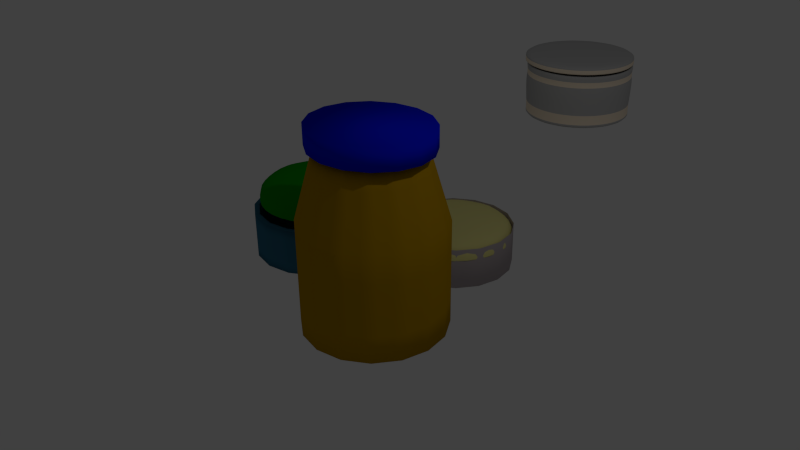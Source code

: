 # Source: containers.blend  (saved by Blender 2.73.0; exported with 4.5.12 LTS)
import bpy
from mathutils import Matrix  # noqa: F401  (used for matrix-valued properties, if any)

bpy.ops.wm.read_factory_settings(use_empty=True)
scene = bpy.context.scene
scene.name = 'Scene'

# ---- collections
col_collection_1 = bpy.data.collections.new('Collection 1'); scene.collection.children.link(col_collection_1)

# ---- materials (node trees are filled in below, after node groups)
mat_material_007 = bpy.data.materials.new('Material.007')
mat_material_007.alpha_threshold = 0.0
mat_material_007.use_transparent_shadow = False
mat_material_007.diffuse_color = (0.9551, 0.8144, 0.6392, 1.0)
mat_material_007.roughness = 0.5
mat_material_007.specular_intensity = 1.0
mat_material_008 = bpy.data.materials.new('Material.008')
mat_material_008.alpha_threshold = 0.0
mat_material_008.use_transparent_shadow = False
mat_material_008.diffuse_color = (0.5071, 0.5071, 0.5071, 1.0)
mat_material_008.roughness = 0.5
mat_material_006 = bpy.data.materials.new('Material.006')
mat_material_006.alpha_threshold = 0.0
mat_material_006.use_transparent_shadow = False
mat_material_006.diffuse_color = (0.8, 0.7467, 0.2822, 1.0)
mat_material_006.roughness = 0.5
mat_material_005 = bpy.data.materials.new('Material.005')
mat_material_005.alpha_threshold = 0.0
mat_material_005.use_transparent_shadow = False
mat_material_005.diffuse_color = (0.4969, 0.4381, 0.4515, 1.0)
mat_material_005.roughness = 0.5
mat_material_004 = bpy.data.materials.new('Material.004')
mat_material_004.alpha_threshold = 0.0
mat_material_004.use_transparent_shadow = False
mat_material_004.diffuse_color = (0.003961, 0.281, 0.0, 1.0)
mat_material_004.roughness = 0.5
mat_material_003 = bpy.data.materials.new('Material.003')
mat_material_003.alpha_threshold = 0.0
mat_material_003.use_transparent_shadow = False
mat_material_003.diffuse_color = (0.03478, 0.1587, 0.2529, 1.0)
mat_material_003.roughness = 0.5
mat_material_002 = bpy.data.materials.new('Material.002')
mat_material_002.alpha_threshold = 0.0
mat_material_002.use_transparent_shadow = False
mat_material_002.diffuse_color = (0.001647, 0.009251, 0.8, 1.0)
mat_material_002.roughness = 0.5
mat_material_001 = bpy.data.materials.new('Material.001')
mat_material_001.alpha_threshold = 0.0
mat_material_001.use_transparent_shadow = False
mat_material_001.diffuse_color = (0.477, 0.265, 0.001608, 1.0)
mat_material_001.roughness = 0.5

# ---- material node trees

# ---- world
world_world = bpy.data.worlds.new('World'); scene.world = world_world
world_world.color = (0.05088, 0.05088, 0.05088)
world_world.use_sun_shadow = False
world_world.sun_shadow_jitter_overblur = 0.0
world_world.cycles.sampling_method = 'MANUAL'
world_world.cycles.sample_map_resolution = 256

# ---- cameras
cam_camera = bpy.data.cameras.new('Camera')
cam_camera.clip_end = 100.0
cam_camera.lens = 35.0
cam_camera.sensor_width = 32.0
cam_camera.sensor_height = 18.0
cam_camera.ortho_scale = 7.314
cam_camera.dof.focus_distance = 0.0
cam_camera.dof.aperture_fstop = 128.0

# ---- lights
light_lamp = bpy.data.lights.new('Lamp', 'POINT')
light_lamp.transmission_factor = 0.0
light_lamp.cutoff_distance = 30.0
light_lamp.energy = 100.0
light_lamp.shadow_buffer_clip_start = 1.001
light_lamp.shadow_soft_size = 0.1
light_lamp.shadow_maximum_resolution = 0.006
light_lamp.use_absolute_resolution = True
light_lamp.cycles.use_multiple_importance_sampling = False

# ---- meshes
me_circle_004 = bpy.data.meshes.new('Circle.004')
me_circle_004.from_pydata([(0.0, 1.335, 0.3042), (-0.3827, 1.259, 0.3042), (-0.7071, 1.042, 0.3042), (-0.9239, 0.7174, 0.3042), (-1.0, 0.3347, 0.3042), (-0.9239, -0.04795, 0.3042), (-0.7071, -0.3724, 0.3042), (-0.3827, -0.5891, 0.3042), (-1.51e-07, -0.6653, 0.3042), (0.3827, -0.5891, 0.3042), (0.7071, -0.3724, 0.3042), (0.9239, -0.04795, 0.3042), (1.0, 0.3347, 0.3042), (0.9239, 0.7174, 0.3042), (0.7071, 1.042, 0.3042), (0.3827, 1.259, 0.3042), (0.0, 1.335, 0.4564), (-0.3827, 1.259, 0.4564), (-0.7071, 1.042, 0.4564), (-0.9239, 0.7174, 0.4564), (-1.0, 0.3347, 0.4564), (-0.9239, -0.04795, 0.4564), (-0.7071, -0.3724, 0.4564), (-0.3827, -0.5891, 0.4564), (-1.51e-07, -0.6653, 0.4564), (0.3827, -0.5891, 0.4564), (0.7071, -0.3724, 0.4564), (0.9239, -0.04795, 0.4564), (1.0, 0.3347, 0.4564), (0.9239, 0.7174, 0.4564), (0.7071, 1.042, 0.4564), (0.3827, 1.259, 0.4564), (-0.3827, 1.259, 0.3803), (-0.7071, 1.042, 0.3803), (1.0, 0.3347, 0.3803), (0.9239, 0.7174, 0.3803), (0.7071, -0.3724, 0.3803), (0.9239, -0.04795, 0.3803), (-1.51e-07, -0.6653, 0.3803), (0.3827, -0.5891, 0.3803), (-0.7071, -0.3724, 0.3803), (-0.3827, -0.5891, 0.3803), (-1.0, 0.3347, 0.3803), (-0.9239, -0.04795, 0.3803), (0.3827, 1.259, 0.3803), (0.0, 1.335, 0.3803), (-0.9239, 0.7174, 0.3803), (0.7071, 1.042, 0.3803)], [], [(32, 33, 18, 17), (34, 35, 29, 28), (36, 37, 27, 26), (38, 39, 25, 24), (40, 41, 23, 22), (42, 43, 21, 20), (44, 45, 16, 31), (33, 46, 19, 18), (35, 47, 30, 29), (45, 32, 17, 16), (37, 34, 28, 27), (39, 36, 26, 25), (41, 38, 24, 23), (43, 40, 22, 21), (46, 42, 20, 19), (47, 44, 31, 30), (17, 18, 19, 20, 21, 22, 23, 24, 25, 26, 27, 28, 29, 30, 31, 16), (14, 15, 44, 47), (3, 4, 42, 46), (5, 6, 40, 43), (7, 8, 38, 41), (9, 10, 36, 39), (11, 12, 34, 37), (0, 1, 32, 45), (13, 14, 47, 35), (2, 3, 46, 33), (15, 0, 45, 44), (4, 5, 43, 42), (6, 7, 41, 40), (8, 9, 39, 38), (10, 11, 37, 36), (12, 13, 35, 34), (1, 2, 33, 32)])
me_circle_004.polygons.foreach_set('use_smooth', [True] * 33)
me_circle_004.polygons.foreach_set('material_index', [1, 1, 1, 1, 1, 1, 1, 1, 1, 1, 1, 1, 1, 1, 1, 1, 1, 0, 0, 0, 0, 0, 0, 0, 0, 0, 0, 0, 0, 0, 0, 0, 0])
me_circle_004.materials.append(mat_material_007)
me_circle_004.materials.append(mat_material_008)
me_circle_004.use_remesh_preserve_volume = False
me_circle_004.use_remesh_preserve_attributes = False
me_circle_004.use_mirror_vertex_groups = False
me_circle_004.update()
me_cylinder_003 = bpy.data.meshes.new('Cylinder.003')
me_cylinder_003.from_pydata([(0.0, 1.0, -1.0), (0.0, 1.0, 1.0), (0.3827, 0.9239, -1.0), (0.3827, 0.9239, 1.0), (0.7071, 0.7071, -1.0), (0.7071, 0.7071, 1.0), (0.9239, 0.3827, -1.0), (0.9239, 0.3827, 1.0), (1.0, -4.371e-08, -1.0), (1.0, -4.371e-08, 1.0), (0.9239, -0.3827, -1.0), (0.9239, -0.3827, 1.0), (0.7071, -0.7071, -1.0), (0.7071, -0.7071, 1.0), (0.3827, -0.9239, -1.0), (0.3827, -0.9239, 1.0), (1.51e-07, -1.0, -1.0), (1.51e-07, -1.0, 1.0), (-0.3827, -0.9239, -1.0), (-0.3827, -0.9239, 1.0), (-0.7071, -0.7071, -1.0), (-0.7071, -0.7071, 1.0), (-0.9239, -0.3827, -1.0), (-0.9239, -0.3827, 1.0), (-1.0, 1.192e-08, -1.0), (-1.0, 1.192e-08, 1.0), (-0.9239, 0.3827, -1.0), (-0.9239, 0.3827, 1.0), (-0.7071, 0.7071, -1.0), (-0.7071, 0.7071, 1.0), (-0.3827, 0.9239, -1.0), (-0.3827, 0.9239, 1.0), (-0.3827, 0.9239, 1.98), (-0.7071, 0.7071, 1.98), (-0.9239, 0.3827, 1.98), (-1.0, 1.192e-08, 1.98), (-0.9239, -0.3827, 1.98), (-0.7071, -0.7071, 1.98), (-0.3827, -0.9239, 1.98), (1.51e-07, -1.0, 1.98), (0.3827, -0.9239, 1.98), (0.7071, -0.7071, 1.98), (0.9239, -0.3827, 1.98), (1.0, -4.371e-08, 1.98), (0.9239, 0.3827, 1.98), (0.7071, 0.7071, 1.98), (0.3827, 0.9239, 1.98), (0.0, 1.0, 1.98), (3.776e-09, 0.9697, -0.6812), (3.776e-09, 0.9697, -0.3085), (0.3711, 0.8959, -0.3085), (0.3711, 0.8959, -0.6812), (0.6857, 0.6857, -0.3085), (0.6857, 0.6857, -0.6812), (0.8959, 0.3711, -0.3085), (0.8959, 0.3711, -0.6812), (0.9697, -4.307e-08, -0.3085), (0.9697, -4.307e-08, -0.6812), (0.8959, -0.3711, -0.3085), (0.8959, -0.3711, -0.6812), (0.6857, -0.6857, -0.3085), (0.6857, -0.6857, -0.6812), (0.3711, -0.8959, -0.3085), (0.3711, -0.8959, -0.6812), (1.502e-07, -0.9697, -0.3085), (1.502e-07, -0.9697, -0.6812), (-0.3711, -0.8959, -0.3085), (-0.3711, -0.8959, -0.6812), (-0.6857, -0.6857, -0.3085), (-0.6857, -0.6857, -0.6812), (-0.8959, -0.3711, -0.3085), (-0.8959, -0.3711, -0.6812), (-0.9697, 1.089e-08, -0.3085), (-0.9697, 1.089e-08, -0.6812), (-0.8959, 0.3711, -0.3085), (-0.8959, 0.3711, -0.6812), (-0.6857, 0.6857, -0.3085), (-0.6857, 0.6857, -0.6812), (-0.3711, 0.8959, -0.6812), (-0.3711, 0.8959, -0.3085), (-0.3741, -0.9031, 1.637), (-0.3741, -0.9031, 1.373), (0.9031, 0.3741, 1.637), (0.9031, 0.3741, 1.373), (0.3741, -0.9031, 1.373), (0.3741, -0.9031, 1.637), (2.176e-09, 0.9775, 1.637), (2.176e-09, 0.9775, 1.373), (-0.9775, 1.157e-08, 1.373), (-0.9775, 1.157e-08, 1.637), (0.6912, 0.6912, 1.637), (0.6912, 0.6912, 1.373), (0.6912, -0.6912, 1.637), (0.6912, -0.6912, 1.373), (-0.6912, -0.6912, 1.373), (-0.6912, -0.6912, 1.637), (1.498e-07, -0.9775, 1.637), (1.498e-07, -0.9775, 1.373), (0.9775, -4.281e-08, 1.373), (0.9775, -4.281e-08, 1.637), (-0.9031, 0.3741, 1.637), (-0.9031, 0.3741, 1.373), (0.3741, 0.9031, 1.373), (0.3741, 0.9031, 1.637), (0.9031, -0.3741, 1.637), (0.9031, -0.3741, 1.373), (-0.3741, 0.9031, 1.373), (-0.3741, 0.9031, 1.637), (-0.9031, -0.3741, 1.637), (-0.9031, -0.3741, 1.373), (-0.6912, 0.6912, 1.637), (-0.6912, 0.6912, 1.373)], [], [(30, 78, 48, 0), (2, 51, 53, 4), (4, 53, 55, 6), (6, 55, 57, 8), (8, 57, 59, 10), (10, 59, 61, 12), (12, 61, 63, 14), (14, 63, 65, 16), (16, 65, 67, 18), (18, 67, 69, 20), (20, 69, 71, 22), (22, 71, 73, 24), (24, 73, 75, 26), (26, 75, 77, 28), (13, 11, 105, 93), (0, 48, 51, 2), (28, 77, 78, 30), (0, 2, 4, 6, 8, 10, 12, 14, 16, 18, 20, 22, 24, 26, 28, 30), (79, 31, 1, 49), (76, 29, 31, 79), (74, 27, 29, 76), (72, 25, 27, 74), (70, 23, 25, 72), (68, 21, 23, 70), (66, 19, 21, 68), (64, 17, 19, 66), (62, 15, 17, 64), (60, 13, 15, 62), (58, 11, 13, 60), (56, 9, 11, 58), (54, 7, 9, 56), (52, 5, 7, 54), (50, 3, 5, 52), (76, 79, 78, 77), (79, 49, 48, 78), (74, 76, 77, 75), (72, 74, 75, 73), (70, 72, 73, 71), (68, 70, 71, 69), (66, 68, 69, 67), (64, 66, 67, 65), (62, 64, 65, 63), (60, 62, 63, 61), (58, 60, 61, 59), (56, 58, 59, 57), (54, 56, 57, 55), (52, 54, 55, 53), (50, 52, 53, 51), (49, 50, 51, 48), (49, 1, 3, 50), (25, 23, 109, 88), (11, 9, 98, 105), (100, 89, 35, 34), (3, 1, 87, 102), (15, 13, 93, 84), (23, 21, 94, 109), (96, 85, 40, 39), (29, 27, 101, 111), (108, 95, 37, 36), (7, 5, 91, 83), (27, 25, 88, 101), (9, 7, 83, 98), (17, 15, 84, 97), (21, 19, 81, 94), (80, 96, 39, 38), (85, 92, 41, 40), (107, 110, 33, 32), (82, 90, 45, 44), (89, 108, 36, 35), (95, 80, 38, 37), (92, 104, 42, 41), (31, 29, 111, 106), (99, 82, 44, 43), (104, 99, 43, 42), (1, 31, 106, 87), (86, 107, 32, 47), (103, 86, 47, 46), (110, 100, 34, 33), (5, 3, 102, 91), (90, 103, 46, 45), (80, 95, 94, 81), (92, 85, 84, 93), (110, 107, 106, 111), (82, 99, 98, 83), (108, 89, 88, 109), (96, 80, 81, 97), (104, 92, 93, 105), (100, 110, 111, 101), (90, 82, 83, 91), (95, 108, 109, 94), (85, 96, 97, 84), (86, 103, 102, 87), (107, 86, 87, 106), (99, 104, 105, 98), (89, 100, 101, 88), (103, 90, 91, 102), (19, 17, 97, 81)])
me_cylinder_003.polygons.foreach_set('use_smooth', [True] * 97)
me_cylinder_003.polygons.foreach_set('material_index', [1, 1, 1, 1, 1, 1, 1, 1, 1, 1, 1, 1, 1, 1, 1, 1, 1, 1, 1, 1, 1, 1, 1, 1, 1, 1, 1, 1, 1, 1, 1, 1, 1, 0, 0, 0, 0, 0, 0, 0, 0, 0, 0, 0, 0, 0, 0, 0, 0, 1, 1, 1, 1, 1, 1, 1, 1, 1, 1, 1, 1, 1, 1, 1, 1, 1, 1, 1, 1, 1, 1, 1, 1, 1, 1, 1, 1, 1, 1, 1, 0, 0, 0, 0, 0, 0, 0, 0, 0, 0, 0, 0, 0, 0, 0, 0, 1])
me_cylinder_003.materials.append(mat_material_007)
me_cylinder_003.materials.append(mat_material_008)
me_cylinder_003.use_remesh_preserve_volume = False
me_cylinder_003.use_remesh_preserve_attributes = False
me_cylinder_003.use_mirror_vertex_groups = False
me_cylinder_003.update()
me_circle_003 = bpy.data.meshes.new('Circle.003')
me_circle_003.from_pydata([(-1.84e-09, 1.104, -0.9876), (-0.7805, 0.7805, -0.9876), (-1.104, -4.825e-08, -0.9876), (-0.7805, -0.7805, -0.9876), (9.466e-08, -1.104, -0.9876), (0.7805, -0.7805, -0.9876), (1.104, 1.316e-08, -0.9876), (0.7805, 0.7805, -0.9876), (-1.84e-09, 1.104, -0.6194), (-0.7805, 0.7805, -0.6194), (-1.104, -4.825e-08, -0.6194), (-0.7805, -0.7805, -0.6194), (9.466e-08, -1.104, -0.6194), (0.7805, -0.7805, -0.6194), (1.104, 1.316e-08, -0.6194), (0.7805, 0.7805, -0.6194)], [], [(7, 0, 8, 15), (6, 7, 15, 14), (5, 6, 14, 13), (4, 5, 13, 12), (3, 4, 12, 11), (2, 3, 11, 10), (1, 2, 10, 9), (0, 1, 9, 8), (9, 10, 11, 12, 13, 14, 15, 8)])
me_circle_003.polygons.foreach_set('use_smooth', [True] * 9)
me_circle_003.materials.append(mat_material_006)
me_circle_003.use_remesh_preserve_volume = False
me_circle_003.use_remesh_preserve_attributes = False
me_circle_003.use_mirror_vertex_groups = False
me_circle_003.update()
me_cylinder_002 = bpy.data.meshes.new('Cylinder.002')
me_cylinder_002.from_pydata([(0.0, 1.0, -0.3474), (0.0, 1.0, 0.3474), (0.3827, 0.9239, -0.3474), (0.3827, 0.9239, 0.3474), (0.7071, 0.7071, -0.3474), (0.7071, 0.7071, 0.3474), (0.9239, 0.3827, -0.3474), (0.9239, 0.3827, 0.3474), (1.0, -4.371e-08, -0.3474), (1.0, -4.371e-08, 0.3474), (0.9239, -0.3827, -0.3474), (0.9239, -0.3827, 0.3474), (0.7071, -0.7071, -0.3474), (0.7071, -0.7071, 0.3474), (0.3827, -0.9239, -0.3474), (0.3827, -0.9239, 0.3474), (1.51e-07, -1.0, -0.3474), (1.51e-07, -1.0, 0.3474), (-0.3827, -0.9239, -0.3474), (-0.3827, -0.9239, 0.3474), (-0.7071, -0.7071, -0.3474), (-0.7071, -0.7071, 0.3474), (-0.9239, -0.3827, -0.3474), (-0.9239, -0.3827, 0.3474), (-1.0, 1.192e-08, -0.3474), (-1.0, 1.192e-08, 0.3474), (-0.9239, 0.3827, -0.3474), (-0.9239, 0.3827, 0.3474), (-0.7071, 0.7071, -0.3474), (-0.7071, 0.7071, 0.3474), (-0.3827, 0.9239, -0.3474), (-0.3827, 0.9239, 0.3474)], [], [(0, 1, 3, 2), (2, 3, 5, 4), (4, 5, 7, 6), (6, 7, 9, 8), (8, 9, 11, 10), (10, 11, 13, 12), (12, 13, 15, 14), (14, 15, 17, 16), (16, 17, 19, 18), (18, 19, 21, 20), (20, 21, 23, 22), (22, 23, 25, 24), (24, 25, 27, 26), (26, 27, 29, 28), (30, 31, 1, 0), (28, 29, 31, 30), (0, 2, 4, 6, 8, 10, 12, 14, 16, 18, 20, 22, 24, 26, 28, 30)])
me_cylinder_002.polygons.foreach_set('use_smooth', [True] * 17)
me_cylinder_002.materials.append(mat_material_005)
me_cylinder_002.use_remesh_preserve_volume = False
me_cylinder_002.use_remesh_preserve_attributes = False
me_cylinder_002.use_mirror_vertex_groups = False
me_cylinder_002.update()
me_circle_002 = bpy.data.meshes.new('Circle.002')
me_circle_002.from_pydata([(-9.576e-10, 1.096, -1.602), (-0.7435, 0.7884, -1.602), (-1.051, 0.04496, -1.602), (-0.7435, -0.6985, -1.602), (9.096e-08, -1.006, -1.602), (0.7435, -0.6985, -1.602), (1.051, 0.04496, -1.602), (0.7435, 0.7884, -1.602), (-9.576e-10, 1.096, -1.205), (-0.7435, 0.7884, -1.205), (-1.051, 0.04496, -1.205), (-0.7435, -0.6985, -1.205), (9.096e-08, -1.006, -1.205), (0.7435, -0.6985, -1.205), (1.051, 0.04496, -1.205), (0.7435, 0.7884, -1.205)], [], [(7, 0, 8, 15), (6, 7, 15, 14), (5, 6, 14, 13), (4, 5, 13, 12), (3, 4, 12, 11), (2, 3, 11, 10), (1, 2, 10, 9), (0, 1, 9, 8), (9, 10, 11, 12, 13, 14, 15, 8)])
me_circle_002.polygons.foreach_set('use_smooth', [True] * 9)
me_circle_002.materials.append(mat_material_004)
me_circle_002.use_remesh_preserve_volume = False
me_circle_002.use_remesh_preserve_attributes = False
me_circle_002.use_mirror_vertex_groups = False
me_circle_002.update()
me_cylinder_001 = bpy.data.meshes.new('Cylinder.001')
me_cylinder_001.from_pydata([(0.0, 1.0, -1.0), (0.0, 1.0, 1.0), (0.3827, 0.9239, -1.0), (0.3827, 0.9239, 1.0), (0.7071, 0.7071, -1.0), (0.7071, 0.7071, 1.0), (0.9239, 0.3827, -1.0), (0.9239, 0.3827, 1.0), (1.0, -4.371e-08, -1.0), (1.0, -4.371e-08, 1.0), (0.9239, -0.3827, -1.0), (0.9239, -0.3827, 1.0), (0.7071, -0.7071, -1.0), (0.7071, -0.7071, 1.0), (0.3827, -0.9239, -1.0), (0.3827, -0.9239, 1.0), (1.51e-07, -1.0, -1.0), (1.51e-07, -1.0, 1.0), (-0.3827, -0.9239, -1.0), (-0.3827, -0.9239, 1.0), (-0.7071, -0.7071, -1.0), (-0.7071, -0.7071, 1.0), (-0.9239, -0.3827, -1.0), (-0.9239, -0.3827, 1.0), (-1.0, 1.192e-08, -1.0), (-1.0, 1.192e-08, 1.0), (-0.9239, 0.3827, -1.0), (-0.9239, 0.3827, 1.0), (-0.7071, 0.7071, -1.0), (-0.7071, 0.7071, 1.0), (-0.3827, 0.9239, -1.0), (-0.3827, 0.9239, 1.0)], [], [(0, 1, 3, 2), (2, 3, 5, 4), (4, 5, 7, 6), (6, 7, 9, 8), (8, 9, 11, 10), (10, 11, 13, 12), (12, 13, 15, 14), (14, 15, 17, 16), (16, 17, 19, 18), (18, 19, 21, 20), (20, 21, 23, 22), (22, 23, 25, 24), (24, 25, 27, 26), (26, 27, 29, 28), (30, 31, 1, 0), (28, 29, 31, 30), (0, 2, 4, 6, 8, 10, 12, 14, 16, 18, 20, 22, 24, 26, 28, 30)])
me_cylinder_001.polygons.foreach_set('use_smooth', [True] * 17)
me_cylinder_001.materials.append(mat_material_003)
me_cylinder_001.use_remesh_preserve_volume = False
me_cylinder_001.use_remesh_preserve_attributes = False
me_cylinder_001.use_mirror_vertex_groups = False
me_cylinder_001.update()
me_circle = bpy.data.meshes.new('Circle')
me_circle.from_pydata([(7.737e-10, 0.7894, 0.9903), (-0.3358, 0.7293, 0.9903), (-0.6205, 0.5582, 0.9903), (-0.8108, 0.3021, 0.9903), (-0.8776, -3.176e-08, 0.9903), (-0.8108, -0.3021, 0.9903), (-0.6205, -0.5582, 0.9903), (-0.3358, -0.7293, 0.9903), (-1.317e-07, -0.7894, 0.9903), (0.3358, -0.7293, 0.9903), (0.6205, -0.5582, 0.9903), (0.8108, -0.3021, 0.9903), (0.8776, 1.216e-08, 0.9903), (0.8108, 0.3021, 0.9903), (0.6205, 0.5582, 0.9903), (0.3358, 0.7293, 0.9903), (7.737e-10, 0.7894, 1.283), (-0.3358, 0.7293, 1.283), (-0.6205, 0.5582, 1.283), (-0.8108, 0.3021, 1.283), (-0.8776, -3.176e-08, 1.283), (-0.8108, -0.3021, 1.283), (-0.6205, -0.5582, 1.283), (-0.3358, -0.7293, 1.283), (-1.317e-07, -0.7894, 1.283), (0.3358, -0.7293, 1.283), (0.6205, -0.5582, 1.283), (0.8108, -0.3021, 1.283), (0.8776, 1.216e-08, 1.283), (0.8108, 0.3021, 1.283), (0.6205, 0.5582, 1.283), (0.3358, 0.7293, 1.283)], [], [(9, 8, 24, 25), (7, 6, 22, 23), (5, 4, 20, 21), (0, 15, 31, 16), (3, 2, 18, 19), (14, 13, 29, 30), (1, 0, 16, 17), (12, 11, 27, 28), (10, 9, 25, 26), (8, 7, 23, 24), (6, 5, 21, 22), (4, 3, 19, 20), (15, 14, 30, 31), (2, 1, 17, 18), (13, 12, 28, 29), (11, 10, 26, 27), (17, 16, 31, 30, 29, 28, 27, 26, 25, 24, 23, 22, 21, 20, 19, 18)])
me_circle.polygons.foreach_set('use_smooth', [True] * 17)
me_circle.materials.append(mat_material_002)
me_circle.use_remesh_preserve_volume = False
me_circle.use_remesh_preserve_attributes = False
me_circle.use_mirror_vertex_groups = False
me_circle.update()
me_cylinder = bpy.data.meshes.new('Cylinder')
me_cylinder.from_pydata([(0.0, 1.0, -1.0), (1.359e-08, 0.7193, 1.076), (0.3827, 0.9239, -1.0), (0.2753, 0.6646, 1.076), (0.7071, 0.7071, -1.0), (0.5086, 0.5086, 1.076), (0.9239, 0.3827, -1.0), (0.6646, 0.2753, 1.076), (1.0, -4.371e-08, -1.0), (0.7193, -2.778e-08, 1.076), (0.9239, -0.3827, -1.0), (0.6646, -0.2753, 1.076), (0.7071, -0.7071, -1.0), (0.5086, -0.5086, 1.076), (0.3827, -0.9239, -1.0), (0.2753, -0.6646, 1.076), (1.51e-07, -1.0, -1.0), (1.222e-07, -0.7193, 1.076), (-0.3827, -0.9239, -1.0), (-0.2753, -0.6646, 1.076), (-0.7071, -0.7071, -1.0), (-0.5086, -0.5086, 1.076), (-0.9239, -0.3827, -1.0), (-0.6646, -0.2753, 1.076), (-1.0, 1.192e-08, -1.0), (-0.7193, 1.224e-08, 1.076), (-0.9239, 0.3827, -1.0), (-0.6646, 0.2753, 1.076), (-0.7071, 0.7071, -1.0), (-0.5086, 0.5086, 1.076), (-0.3827, 0.9239, -1.0), (-0.2753, 0.6646, 1.076), (0.0, 1.0, 0.4898), (0.3827, 0.9239, 0.4898), (0.7071, 0.7071, 0.4898), (0.9239, 0.3827, 0.4898), (1.0, -4.371e-08, 0.4898), (0.9239, -0.3827, 0.4898), (0.7071, -0.7071, 0.4898), (0.3827, -0.9239, 0.4898), (1.51e-07, -1.0, 0.4898), (-0.3827, -0.9239, 0.4898), (-0.7071, -0.7071, 0.4898), (-0.9239, -0.3827, 0.4898), (-1.0, 1.192e-08, 0.4898), (-0.9239, 0.3827, 0.4898), (-0.7071, 0.7071, 0.4898), (-0.3827, 0.9239, 0.4898), (1.359e-08, 0.7193, 1.464), (0.2753, 0.6646, 1.464), (0.5086, 0.5086, 1.464), (0.6646, 0.2753, 1.464), (0.7193, -2.778e-08, 1.464), (0.6646, -0.2753, 1.464), (0.5086, -0.5086, 1.464), (0.2753, -0.6646, 1.464), (1.222e-07, -0.7193, 1.464), (-0.2753, -0.6646, 1.464), (-0.5086, -0.5086, 1.464), (-0.6646, -0.2753, 1.464), (-0.7193, 1.224e-08, 1.464), (-0.6646, 0.2753, 1.464), (-0.5086, 0.5086, 1.464), (-0.2753, 0.6646, 1.464)], [], [(32, 1, 3, 33), (33, 3, 5, 34), (34, 5, 7, 35), (35, 7, 9, 36), (36, 9, 11, 37), (37, 11, 13, 38), (38, 13, 15, 39), (39, 15, 17, 40), (40, 17, 19, 41), (41, 19, 21, 42), (42, 21, 23, 43), (43, 23, 25, 44), (44, 25, 27, 45), (45, 27, 29, 46), (28, 46, 47, 30), (47, 31, 1, 32), (46, 29, 31, 47), (0, 2, 4, 6, 8, 10, 12, 14, 16, 18, 20, 22, 24, 26, 28, 30), (30, 47, 32, 0), (26, 45, 46, 28), (24, 44, 45, 26), (22, 43, 44, 24), (20, 42, 43, 22), (18, 41, 42, 20), (16, 40, 41, 18), (14, 39, 40, 16), (12, 38, 39, 14), (10, 37, 38, 12), (8, 36, 37, 10), (6, 35, 36, 8), (4, 34, 35, 6), (2, 33, 34, 4), (0, 32, 33, 2), (45, 44, 60, 61), (34, 33, 49, 50), (32, 47, 63, 48), (36, 35, 51, 52), (38, 37, 53, 54), (40, 39, 55, 56), (42, 41, 57, 58), (44, 43, 59, 60), (33, 32, 48, 49), (46, 45, 61, 62), (35, 34, 50, 51), (47, 46, 62, 63), (37, 36, 52, 53), (39, 38, 54, 55), (41, 40, 56, 57), (43, 42, 58, 59)])
me_cylinder.polygons.foreach_set('use_smooth', [True] * 49)
me_cylinder.materials.append(mat_material_001)
me_cylinder.use_remesh_preserve_volume = False
me_cylinder.use_remesh_preserve_attributes = False
me_cylinder.use_mirror_vertex_groups = False
me_cylinder.update()

# ---- objects
ob_circle_003 = bpy.data.objects.new('Circle.003', me_circle_004)
ob_cylinder_003 = bpy.data.objects.new('Cylinder.003', me_cylinder_003)
ob_circle_002 = bpy.data.objects.new('Circle.002', me_circle_003)
ob_cylinder_002 = bpy.data.objects.new('Cylinder.002', me_cylinder_002)
ob_circle_001 = bpy.data.objects.new('Circle.001', me_circle_002)
ob_cylinder_001 = bpy.data.objects.new('Cylinder.001', me_cylinder_001)
ob_circle = bpy.data.objects.new('Circle', me_circle)
ob_cylinder = bpy.data.objects.new('Cylinder', me_cylinder)
ob_lamp = bpy.data.objects.new('Lamp', light_lamp)
ob_camera = bpy.data.objects.new('Camera', cam_camera)

# ---- transforms, parenting, visibility, modifiers, constraints
ob_circle_003.location = (-1.854, 6.464, 0.5062)
ob_circle_003.scale = (1.01, 1.01, 1.01)
ob_circle_003.lineart.crease_threshold = 0.0
_m = ob_circle_003.modifiers.new('Subsurf', 'SUBSURF')
_m.uv_smooth = 'PRESERVE_CORNERS'
_m.quality = 2
_m.show_only_control_edges = False
_m = ob_circle_003.modifiers.new('Solidify', 'SOLIDIFY')
_m.nonmanifold_thickness_mode = 'FIXED'
_m.nonmanifold_merge_threshold = 0.0003
ob_cylinder_003.location = (-1.824, 6.787, 0.1063)
ob_cylinder_003.scale = (1.0, 1.0, 0.3415)
ob_cylinder_003.lineart.crease_threshold = 0.0
_m = ob_cylinder_003.modifiers.new('Solidify', 'SOLIDIFY')
_m.thickness = 0.074
_m.nonmanifold_thickness_mode = 'FIXED'
_m.nonmanifold_merge_threshold = 0.0003
_m = ob_cylinder_003.modifiers.new('Subsurf', 'SUBSURF')
_m.uv_smooth = 'PRESERVE_CORNERS'
_m.quality = 2
ob_circle_002.location = (-1.613, 3.217, -0.4666)
ob_circle_002.lineart.crease_threshold = 0.0
_m = ob_circle_002.modifiers.new('Solidify', 'SOLIDIFY')
_m.nonmanifold_thickness_mode = 'FIXED'
_m.nonmanifold_merge_threshold = 0.0003
_m = ob_circle_002.modifiers.new('Subsurf', 'SUBSURF')
_m.uv_smooth = 'PRESERVE_CORNERS'
_m.quality = 2
_m.show_only_control_edges = False
ob_cylinder_002.location = (-1.608, 3.233, -1.588)
ob_cylinder_002.lineart.crease_threshold = 0.0
ob_circle_001.location = (-2.348, 0.9735, 1.334)
ob_circle_001.lineart.crease_threshold = 0.0
_m = ob_circle_001.modifiers.new('Subsurf', 'SUBSURF')
_m.uv_smooth = 'PRESERVE_CORNERS'
_m.quality = 2
ob_cylinder_001.location = (-2.363, 0.9555, -0.7445)
ob_cylinder_001.scale = (1.0, 1.0, 0.35)
ob_cylinder_001.lineart.crease_threshold = 0.0
_m = ob_cylinder_001.modifiers.new('Solidify', 'SOLIDIFY')
_m.thickness = 0.078
_m.nonmanifold_thickness_mode = 'FIXED'
_m.nonmanifold_merge_threshold = 0.0003
_m = ob_cylinder_001.modifiers.new('Subsurf', 'SUBSURF')
_m.uv_smooth = 'PRESERVE_CORNERS'
_m.quality = 2
_m.subdivision_type = 'SIMPLE'
_m.show_only_control_edges = False
ob_circle.location = (0.0, 0.0, 0.4944)
ob_circle.lineart.crease_threshold = 0.0
_m = ob_circle.modifiers.new('Solidify', 'SOLIDIFY')
_m.thickness = -0.081
_m.nonmanifold_thickness_mode = 'FIXED'
_m.nonmanifold_merge_threshold = 0.0003
ob_cylinder.location = (0.0, 0.0, 0.0)
ob_cylinder.lineart.crease_threshold = 0.0
_m = ob_cylinder.modifiers.new('Subsurf', 'SUBSURF')
_m.uv_smooth = 'PRESERVE_CORNERS'
_m.quality = 2
_m.subdivision_type = 'SIMPLE'
_m.levels = 2
_m = ob_cylinder.modifiers.new('Solidify', 'SOLIDIFY')
_m.thickness = 0.101
_m.nonmanifold_thickness_mode = 'FIXED'
_m.nonmanifold_merge_threshold = 0.0003
ob_lamp.location = (4.076, 1.005, 5.904)
ob_lamp.rotation_euler = (0.6503, 0.05522, 1.866)
ob_lamp.lock_rotations_4d = False
ob_lamp.empty_display_type = 'ARROWS'
ob_lamp.color = (0.0, 0.0, 0.0, 0.0)
ob_lamp.lineart.crease_threshold = 0.0
ob_camera.location = (7.481, -6.508, 5.344)
ob_camera.rotation_euler = (1.109, 0.01082, 0.8149)
ob_camera.lock_rotations_4d = False
ob_camera.empty_display_type = 'ARROWS'
ob_camera.color = (0.0, 0.0, 0.0, 0.0)
ob_camera.display_type = 'WIRE'
ob_camera.lineart.crease_threshold = 0.0

# ---- collection membership
col_collection_1.objects.link(ob_circle_003)
col_collection_1.objects.link(ob_cylinder_003)
col_collection_1.objects.link(ob_circle_002)
col_collection_1.objects.link(ob_cylinder_002)
col_collection_1.objects.link(ob_circle_001)
col_collection_1.objects.link(ob_cylinder_001)
col_collection_1.objects.link(ob_circle)
col_collection_1.objects.link(ob_cylinder)
col_collection_1.objects.link(ob_lamp)
col_collection_1.objects.link(ob_camera)

# ---- scene / render settings (as saved in the file)
scene.camera = ob_camera
scene.frame_start = 1; scene.frame_end = 250; scene.frame_set(1)
scene.render.engine = 'BLENDER_EEVEE_NEXT'
scene.render.resolution_percentage = 50
scene.render.dither_intensity = 0.0
scene.cycles.use_denoising = False
scene.cycles.samples = 10
scene.cycles.sampling_pattern = 'TABULATED_SOBOL'
scene.cycles.light_sampling_threshold = 0.0
scene.cycles.use_adaptive_sampling = False
scene.cycles.use_light_tree = False
scene.cycles.blur_glossy = 0.0
scene.cycles.pixel_filter_type = 'GAUSSIAN'
scene.cycles.sample_clamp_indirect = 0.0
scene.view_settings.view_transform = 'Standard'
bpy.context.view_layer.update()
